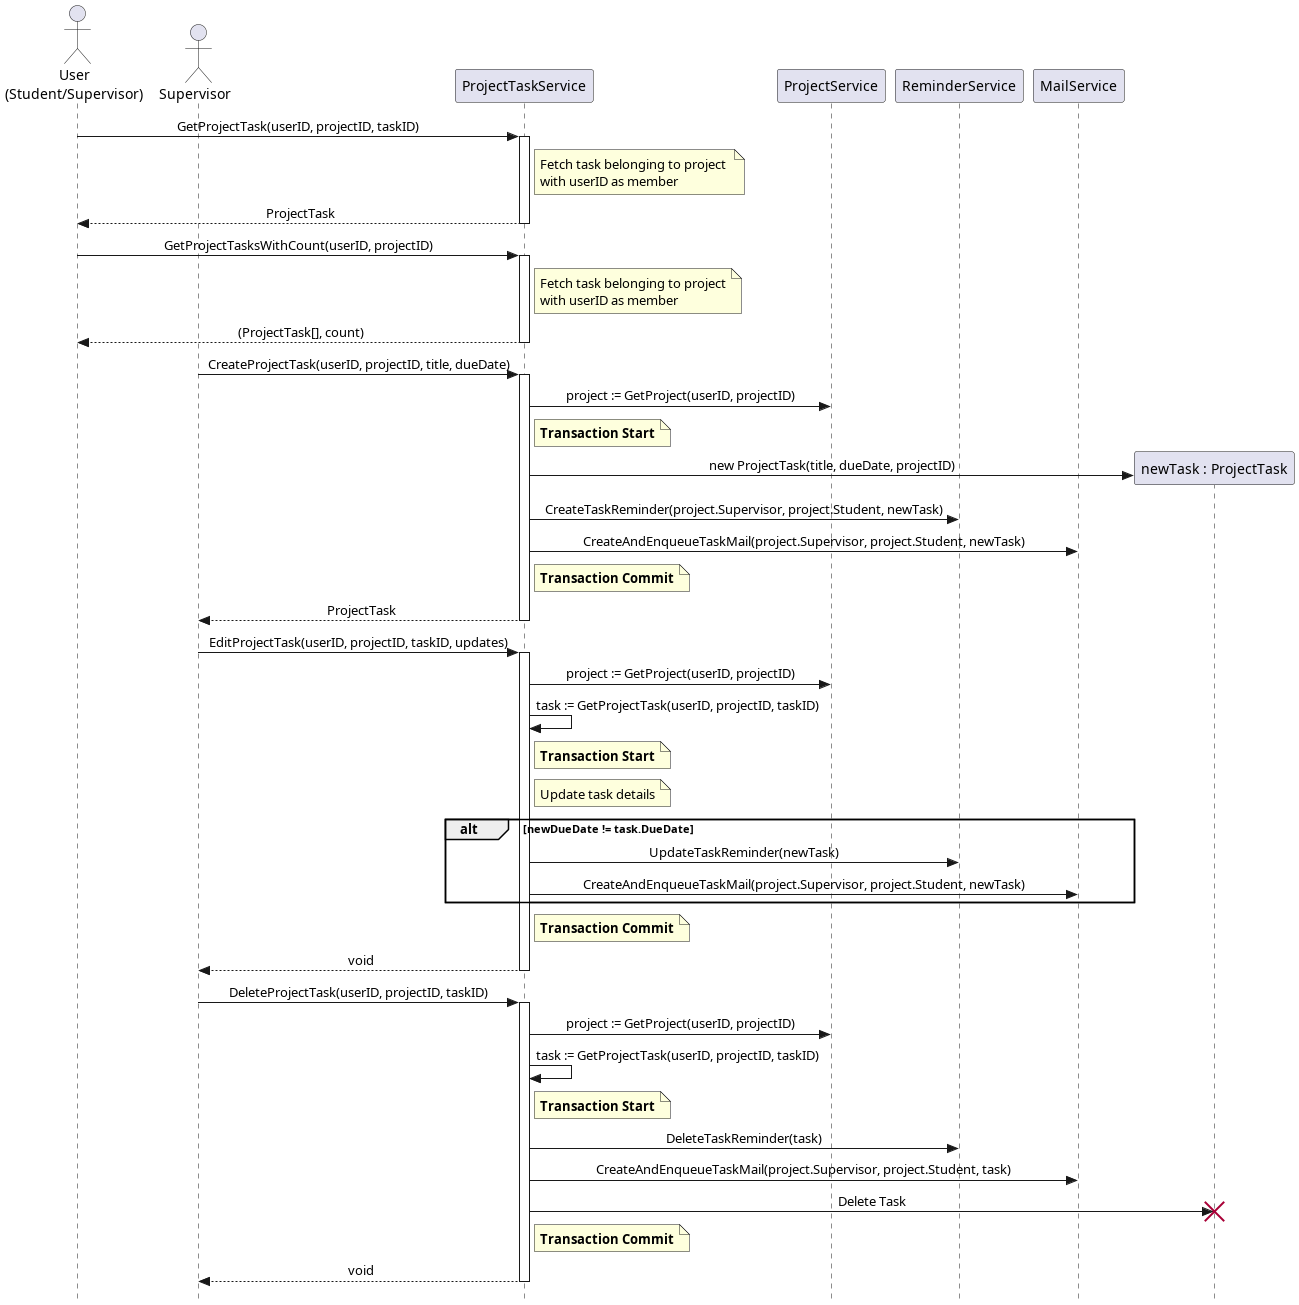

The diagram above was rendered by PlantUML. Its source (embedded in the PNG):
@startuml
skinparam Style strictuml
skinparam SequenceMessageAlignment center

actor "User\n(Student/Supervisor)" as U
actor Supervisor
participant "ProjectTaskService" as PTS
participant "ProjectService" as PS
participant "ReminderService" as RS
participant "MailService" as MS

U -> PTS : GetProjectTask(userID, projectID, taskID)
activate PTS
    note right of PTS 
     Fetch task belonging to project 
     with userID as member 
    end note
    PTS --> U : ProjectTask
deactivate PTS

U -> PTS : GetProjectTasksWithCount(userID, projectID)
activate PTS
    note right of PTS 
     Fetch task belonging to project
     with userID as member 
    end note
    PTS --> U : (ProjectTask[], count)
deactivate PTS

Supervisor -> PTS : CreateProjectTask(userID, projectID, title, dueDate)
activate PTS
    PTS -> PS : project := GetProject(userID, projectID)
    
    create participant "newTask : ProjectTask" as NT
    note right of PTS : **Transaction Start**
    PTS -> NT : new ProjectTask(title, dueDate, projectID)
    PTS -> RS : CreateTaskReminder(project.Supervisor, project.Student, newTask)
    PTS -> MS : CreateAndEnqueueTaskMail(project.Supervisor, project.Student, newTask)
    note right of PTS : **Transaction Commit**

    PTS --> Supervisor : ProjectTask
deactivate PTS

Supervisor -> PTS : EditProjectTask(userID, projectID, taskID, updates)
activate PTS
    PTS -> PS : project := GetProject(userID, projectID)
    PTS -> PTS : task := GetProjectTask(userID, projectID, taskID)
    
    note right of PTS : **Transaction Start**
    note right of PTS : Update task details 
    alt newDueDate != task.DueDate
        PTS -> RS : UpdateTaskReminder(newTask)
        PTS -> MS : CreateAndEnqueueTaskMail(project.Supervisor, project.Student, newTask)
    end
    note right of PTS : **Transaction Commit**
    
    PTS --> Supervisor : void
deactivate PTS

Supervisor -> PTS : DeleteProjectTask(userID, projectID, taskID)
activate PTS
    PTS -> PS : project := GetProject(userID, projectID)
    PTS -> PTS : task := GetProjectTask(userID, projectID, taskID)
    
    note right of PTS : **Transaction Start**
    create participant "newTask : ProjectTask" as NT
    PTS -> RS : DeleteTaskReminder(task)
    PTS -> MS : CreateAndEnqueueTaskMail(project.Supervisor, project.Student, task)
    PTS -> NT : Delete Task
    destroy NT
    note right of PTS : **Transaction Commit**

    PTS --> Supervisor : void
deactivate PTS

@enduml